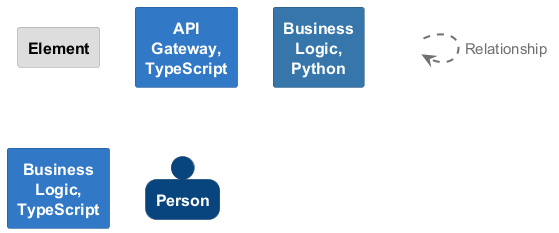

The diagram above was rendered by PlantUML. Its source (embedded in the PNG):
@startuml
set separator none

skinparam {
  shadowing false
  arrowFontSize 15
  defaultTextAlignment center
  wrapWidth 100
  maxMessageSize 100
}
hide stereotype

skinparam rectangle<<_transparent>> {
  BorderColor transparent
  BackgroundColor transparent
  FontColor transparent
}

skinparam rectangle<<1>> {
  BackgroundColor #dddddd
  FontColor #000000
  BorderColor #9a9a9a
}
rectangle "==Element" <<1>>

skinparam rectangle<<2>> {
  BackgroundColor #3178c6
  FontColor #ffffff
  BorderColor #22548a
}
rectangle "==API Gateway, TypeScript" <<2>>

skinparam rectangle<<3>> {
  BackgroundColor #3776ab
  FontColor #ffffff
  BorderColor #265277
}
rectangle "==Business Logic, Python" <<3>>

skinparam rectangle<<4>> {
  BackgroundColor #3178c6
  FontColor #ffffff
  BorderColor #22548a
}
rectangle "==Business Logic, TypeScript" <<4>>

skinparam person<<5>> {
  BackgroundColor #08457e
  FontColor #ffffff
  BorderColor #053058
}
person "==Person" <<5>>

rectangle "." <<_transparent>> as 6
6 .[#707070,thickness=2].> 6 : "<color:#707070>Relationship"


@enduml